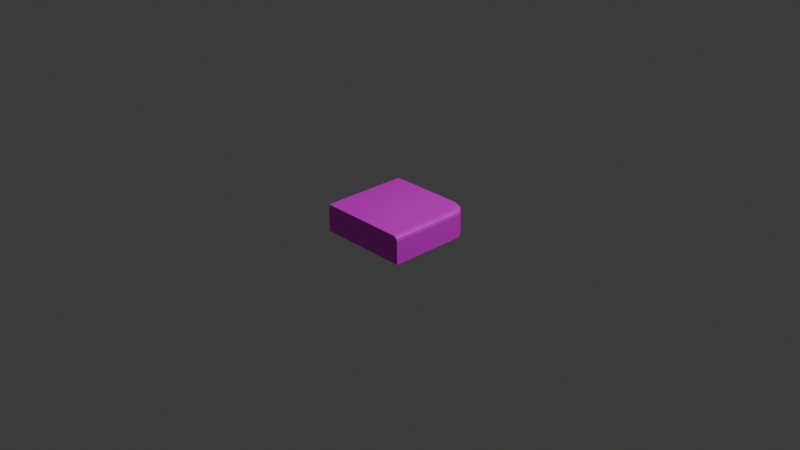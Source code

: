 # Source: standard.blend  (saved by Blender 5.1.29; exported with 4.5.12 LTS)
import bpy
from mathutils import Matrix  # noqa: F401  (used for matrix-valued properties, if any)

bpy.ops.wm.read_factory_settings(use_empty=True)
scene = bpy.context.scene
scene.name = 'Scene'

# ---- collections
col_collection = bpy.data.collections.new('Collection'); scene.collection.children.link(col_collection)

# ---- images (referenced by path relative to the original .blend; pixels are not part of the script)
import os
ASSET_DIR = os.environ.get("B2B_ASSET_DIR", "")  # directory of the original .blend (textures are referenced by path, not embedded)
HERE = os.path.dirname(os.path.abspath(__file__))  # packed textures are extracted next to this script under _unpacked/

def load_image(name, relpath, width, height, colorspace="sRGB"):
    """Load a texture the original file referenced (path relative to the .blend, or extracted next to this script)."""
    p = next((c for c in (os.path.join(HERE, relpath), os.path.join(ASSET_DIR, relpath)) if relpath and os.path.exists(c)), "")
    if p:
        img = bpy.data.images.load(p, check_existing=True)
        img.name = name
    else:  # same state as the original file: an image datablock whose file is absent (Cycles renders it pink)
        img = bpy.data.images.new(name, width, height)
        img.source = "FILE"
        img.filepath = "//" + (relpath or name)
    img.colorspace_settings.name = colorspace
    return img
img_retour_ia_ok_10_png = load_image('retour_ia_ok_10.png', 'retour_ia_ok_10.png', 1024, 1024, 'sRGB')

# ---- materials (node trees are filled in below, after node groups)
mat_material = bpy.data.materials.new('Material')
mat_material.alpha_threshold = 0.0
mat_material.use_backface_culling_lightprobe_volume = False
mat_material.roughness = 0.5
mat_material.line_color = (0.0, 0.0, 0.0, 1.0)

# ---- material node trees
mat_material.use_nodes = True; mat_material.node_tree.nodes.clear()
_N = mat_material.node_tree.nodes; _L = mat_material.node_tree.links
n0 = _N.new('ShaderNodeOutputMaterial'); n0.name = 'Material Output'; n0.location = (200, 100)
n1 = _N.new('ShaderNodeBsdfPrincipled'); n1.name = 'Principled BSDF'; n1.location = (-200, 100)
n2 = _N.new('ShaderNodeTexImage'); n2.name = 'Image Texture'; n2.location = (-567, 84)
n2.image = img_retour_ia_ok_10_png
_L.new(n1.outputs[0], n0.inputs[0])
_L.new(n2.outputs[0], n1.inputs[0])
n0.is_active_output = True

# ---- world
world_world = bpy.data.worlds.new('World'); scene.world = world_world
world_world.use_nodes = True; world_world.node_tree.nodes.clear()
_N = world_world.node_tree.nodes; _L = world_world.node_tree.links
n0 = _N.new('ShaderNodeOutputWorld'); n0.name = 'World Output'; n0.location = (200, 100)
n1 = _N.new('ShaderNodeBackground'); n1.name = 'Background'; n1.location = (-200, 100)
n1.inputs[0].default_value = (0.05088, 0.05088, 0.05088, 1.0)
_L.new(n1.outputs[0], n0.inputs[0])
n0.is_active_output = True
world_world.color = (0.05088, 0.05088, 0.05088)
world_world.sun_shadow_jitter_overblur = 0.0

# ---- cameras
cam_camera = bpy.data.cameras.new('Camera')
cam_camera.clip_end = 100.0
cam_camera.ortho_scale = 7.314

# ---- lights
light_light = bpy.data.lights.new('Light', 'POINT')
light_light.energy = 1000.0
light_light.shadow_soft_size = 0.1

# ---- meshes
me_cube = bpy.data.meshes.new('Cube')
me_cube.from_pydata([(0.5, -0.5, -0.15), (-0.5, 0.5, -0.15), (-0.5, -0.5, 0.15), (-0.5, -0.5, -0.15), (0.3, 0.5, -0.15), (0.5, 0.3, -0.15), (0.3618, 0.4902, -0.15), (0.4176, 0.4618, -0.15), (0.4618, 0.4176, -0.15), (0.4902, 0.3618, -0.15), (0.5, -0.5, 0.1), (0.45, -0.5, 0.15), (0.4933, -0.5, 0.125), (0.475, -0.5, 0.1433), (-0.5, 0.45, 0.15), (-0.5, 0.5, 0.1), (-0.5, 0.475, 0.1433), (-0.5, 0.4933, 0.125), (0.45, 0.2961, 0.15), (0.5, 0.3, 0.1), (0.475, 0.298, 0.1433), (0.4933, 0.2995, 0.125), (0.2961, 0.45, 0.15), (0.3, 0.5, 0.1), (0.298, 0.475, 0.1433), (0.2995, 0.4933, 0.125), (0.4421, 0.3462, 0.15), (0.4902, 0.3618, 0.1), (0.4661, 0.354, 0.1433), (0.4838, 0.3597, 0.125), (0.4208, 0.3878, 0.15), (0.4618, 0.4176, 0.1), (0.4413, 0.4027, 0.1433), (0.4563, 0.4136, 0.125), (0.3878, 0.4208, 0.15), (0.4176, 0.4618, 0.1), (0.4027, 0.4413, 0.1433), (0.4136, 0.4563, 0.125), (0.3462, 0.4421, 0.15), (0.3618, 0.4902, 0.1), (0.354, 0.4661, 0.1433), (0.3597, 0.4838, 0.125)], [], [(1, 4, 6, 7, 8, 9, 5, 0, 3), (26, 18, 20, 28), (28, 20, 21, 29), (29, 21, 19, 27), (30, 26, 28, 32), (32, 28, 29, 33), (33, 29, 27, 31), (34, 30, 32, 36), (36, 32, 33, 37), (37, 33, 31, 35), (38, 34, 36, 40), (40, 36, 37, 41), (41, 37, 35, 39), (22, 38, 40, 24), (24, 40, 41, 25), (25, 41, 39, 23), (14, 22, 24, 16), (16, 24, 25, 17), (17, 25, 23, 15), (18, 11, 13, 20), (20, 13, 12, 21), (21, 12, 10, 19), (5, 19, 10, 0), (0, 10, 12, 13, 11, 2, 3), (18, 26, 30, 34, 38, 22, 14, 2, 11), (1, 15, 23, 4), (3, 2, 14, 16, 17, 15, 1), (19, 5, 9, 27), (39, 6, 4, 23), (27, 9, 8, 31), (31, 8, 7, 35), (35, 7, 6, 39)])
_uv = me_cube.uv_layers.new(name='UVMap')
_uv.uv.foreach_set('vector', [0.2556, 7.619e-05, 0.2556, 0.2045, 0.2531, 0.2203, 0.2459, 0.2345, 0.2346, 0.2458, 0.2203, 0.2531, 0.2045, 0.2556, 9.269e-05, 0.2556, 7.619e-05, 7.621e-05, 0.3658, 0.239, 0.3784, 0.2413, 0.3777, 0.2479, 0.3637, 0.2452, 0.3637, 0.2452, 0.3777, 0.2479, 0.377, 0.2545, 0.3615, 0.2514, 0.3615, 0.2514, 0.377, 0.2545, 0.3763, 0.2612, 0.3592, 0.2579, 0.3554, 0.2336, 0.3658, 0.239, 0.3637, 0.2452, 0.3516, 0.2388, 0.3516, 0.2388, 0.3637, 0.2452, 0.3615, 0.2514, 0.3477, 0.2441, 0.3477, 0.2441, 0.3615, 0.2514, 0.3592, 0.2579, 0.3436, 0.2497, 0.3471, 0.2253, 0.3554, 0.2336, 0.3516, 0.2388, 0.3419, 0.2292, 0.3419, 0.2292, 0.3516, 0.2388, 0.3477, 0.2441, 0.3366, 0.2331, 0.3366, 0.2331, 0.3477, 0.2441, 0.3436, 0.2497, 0.331, 0.2372, 0.3417, 0.2149, 0.3471, 0.2253, 0.3419, 0.2292, 0.3355, 0.2171, 0.3355, 0.2171, 0.3419, 0.2292, 0.3366, 0.2331, 0.3293, 0.2193, 0.3293, 0.2193, 0.3366, 0.2331, 0.331, 0.2372, 0.3228, 0.2216, 0.3394, 0.2023, 0.3417, 0.2149, 0.3355, 0.2171, 0.3329, 0.203, 0.3329, 0.203, 0.3355, 0.2171, 0.3293, 0.2193, 0.3262, 0.2038, 0.3262, 0.2038, 0.3293, 0.2193, 0.3228, 0.2216, 0.3195, 0.2045, 0.3393, 0.0001564, 0.3394, 0.2023, 0.3329, 0.203, 0.3327, 0.0001323, 0.3327, 0.0001323, 0.3329, 0.203, 0.3262, 0.2038, 0.3261, 0.0001107, 0.3261, 0.0001107, 0.3262, 0.2038, 0.3195, 0.2045, 0.3195, 9.118e-05, 0.3784, 0.2413, 0.5806, 0.2414, 0.5806, 0.248, 0.3777, 0.2479, 0.3777, 0.2479, 0.5806, 0.248, 0.5806, 0.2546, 0.377, 0.2545, 0.377, 0.2545, 0.5806, 0.2546, 0.5806, 0.2612, 0.3763, 0.2612, 0.2557, 0.2844, 0.3195, 0.2844, 0.3196, 0.4888, 0.2557, 0.4889, 0.2557, 0.4889, 0.3196, 0.4888, 0.326, 0.4906, 0.3307, 0.4952, 0.3324, 0.5016, 0.3324, 0.7444, 0.2558, 0.7444, 0.3784, 0.2413, 0.3658, 0.239, 0.3554, 0.2336, 0.3471, 0.2253, 0.3417, 0.2149, 0.3394, 0.2023, 0.3393, 0.0001564, 0.5806, 0.0001203, 0.5806, 0.2414, 0.2556, 7.619e-05, 0.3195, 9.118e-05, 0.3195, 0.2045, 0.2556, 0.2045, 0.2558, 0.7444, 0.3324, 0.7444, 0.3325, 0.9871, 0.3308, 0.9935, 0.3261, 0.9982, 0.3197, 0.9999, 0.2558, 0.9999, 0.3195, 0.2844, 0.2557, 0.2844, 0.2556, 0.2685, 0.3195, 0.2684, 0.3195, 0.2205, 0.2556, 0.2205, 0.2556, 0.2045, 0.3195, 0.2045, 0.3195, 0.2684, 0.2556, 0.2685, 0.2556, 0.2525, 0.3195, 0.2524, 0.3195, 0.2524, 0.2556, 0.2525, 0.2556, 0.2365, 0.3195, 0.2365, 0.3195, 0.2365, 0.2556, 0.2365, 0.2556, 0.2205, 0.3195, 0.2205])
me_cube.materials.append(mat_material)
me_cube.use_mirror_vertex_groups = False
me_cube.update()

# ---- objects
ob_cube = bpy.data.objects.new('Cube', me_cube)
ob_light = bpy.data.objects.new('Light', light_light)
ob_camera = bpy.data.objects.new('Camera', cam_camera)

# ---- transforms, parenting, visibility, modifiers, constraints
ob_cube.location = (0.0, 0.0, 0.0)
ob_cube.lock_rotations_4d = False
ob_cube.empty_display_type = 'ARROWS'
ob_cube.lineart.crease_threshold = 0.0
ob_light.location = (4.076, 1.005, 5.904)
ob_light.rotation_euler = (0.6503, 0.05522, 1.866)
ob_light.lock_rotations_4d = False
ob_light.empty_display_type = 'ARROWS'
ob_light.color = (0.0, 0.0, 0.0, 0.0)
ob_light.lineart.crease_threshold = 0.0
ob_camera.location = (7.359, -6.926, 4.958)
ob_camera.rotation_euler = (1.109, 0.0, 0.8149)
ob_camera.lock_rotations_4d = False
ob_camera.empty_display_type = 'ARROWS'
ob_camera.color = (0.0, 0.0, 0.0, 0.0)
ob_camera.display_type = 'WIRE'
ob_camera.lineart.crease_threshold = 0.0

# ---- collection membership
col_collection.objects.link(ob_cube)
col_collection.objects.link(ob_light)
col_collection.objects.link(ob_camera)

# ---- scene / render settings (as saved in the file)
scene.camera = ob_camera
scene.frame_start = 1; scene.frame_end = 250; scene.frame_set(1)
scene.render.engine = 'BLENDER_EEVEE_NEXT'
scene.render.bake_bias = 0.0
scene.render.bake_samples = 0
scene.cycles.sampling_pattern = 'TABULATED_SOBOL'
scene.eevee.use_volume_custom_range = False
bpy.context.view_layer.update()
